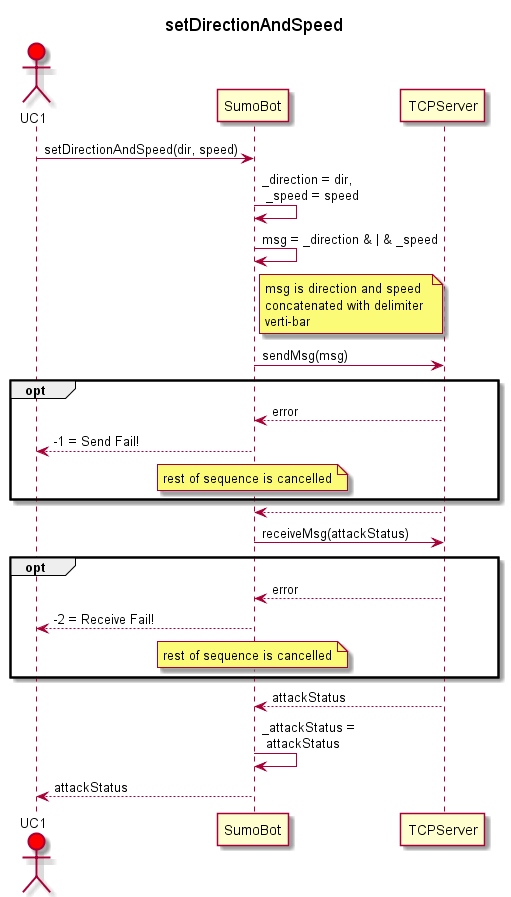

The diagram above was rendered by PlantUML. Its source (embedded in the PNG):
@startuml

skinparam wrapWidth 200

title setDirectionAndSpeed

actor UC1 #Red
participant SumoBot
participant TCPServer

UC1->SumoBot:setDirectionAndSpeed(dir, speed)

SumoBot->SumoBot: _direction = dir, \n _speed = speed

SumoBot -> SumoBot : msg = _direction & | & _speed
note right of SumoBot : msg is direction and speed concatenated with delimiter verti-bar

SumoBot -> TCPServer : sendMsg(msg)
    opt 
        TCPServer --> SumoBot : error
        SumoBot --> UC1 : -1 = Send Fail! 
        note over SumoBot : rest of sequence is cancelled
    end opt

TCPServer --> SumoBot : 

SumoBot -> TCPServer : receiveMsg(attackStatus)
    opt 
        TCPServer --> SumoBot : error
        SumoBot --> UC1 : -2 = Receive Fail! 
        note over SumoBot : rest of sequence is cancelled
    end opt
TCPServer --> SumoBot : attackStatus
SumoBot -> SumoBot : _attackStatus = \n attackStatus

SumoBot --> UC1 : attackStatus 

@enduml